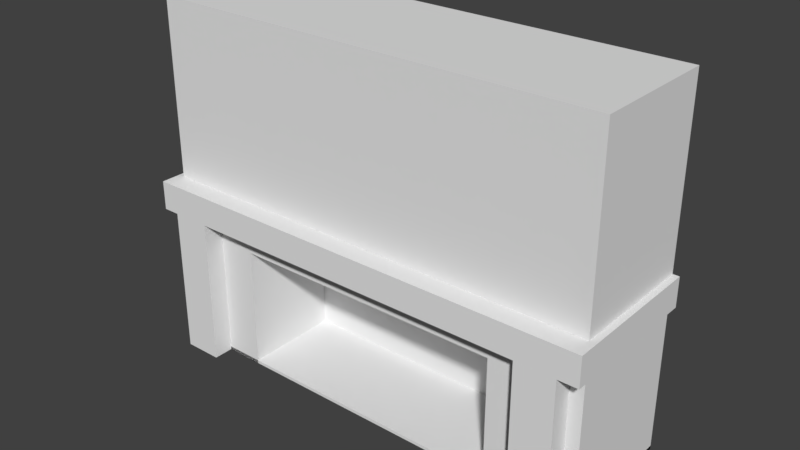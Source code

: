 # Source: FireplaceWall-110x20x70.blend  (saved by Blender 2.79.0; exported with 4.5.12 LTS)
import bpy
from mathutils import Matrix  # noqa: F401  (used for matrix-valued properties, if any)

bpy.ops.wm.read_factory_settings(use_empty=True)
scene = bpy.context.scene
scene.name = 'Scene'

# ---- collections
col_collection_1 = bpy.data.collections.new('Collection 1'); scene.collection.children.link(col_collection_1)

# ---- materials (node trees are filled in below, after node groups)
mat_material = bpy.data.materials.new('Material')
mat_material.alpha_threshold = 0.0
mat_material.use_transparent_shadow = False
mat_material.roughness = 0.5
mat_material.line_color = (0.0, 0.0, 0.0, 1.0)

# ---- material node trees

# ---- world
world_world = bpy.data.worlds.new('World'); scene.world = world_world
world_world.color = (0.05088, 0.05088, 0.05088)
world_world.use_sun_shadow = False
world_world.sun_shadow_jitter_overblur = 0.0
world_world.cycles.sampling_method = 'MANUAL'

# ---- meshes
me_cube = bpy.data.meshes.new('Cube')
me_cube.from_pydata([(14.0, 4.0, 0.0), (11.23, -3.397e-07, 0.0), (2.735, -1.495e-07, 0.0), (3.338e-06, 4.0, 0.0), (14.0, 4.0, 11.0), (14.0, -1.55e-06, 11.0), (-1.669e-06, 3.576e-07, 11.0), (1.252e-06, 4.0, 11.0), (14.0, 4.0, 5.5), (14.0, -9.537e-07, 5.5), (-8.345e-07, 1.788e-07, 5.5), (2.295e-06, 4.0, 5.5), (14.0, 4.0, 4.593), (11.23, -7.131e-07, 3.841), (2.735, 1.335e-07, 3.841), (2.454e-06, 4.0, 4.593), (14.0, -3.576e-07, 0.0), (0.0, 0.0, 0.0), (14.0, -8.625e-07, 4.593), (-7.068e-07, 1.515e-07, 4.593), (11.23, 3.001, 0.0), (2.735, 3.001, 0.0), (11.23, 3.001, 2.884), (2.735, 3.001, 2.884), (14.2, 4.0, 4.593), (14.2, 4.0, 5.5), (14.2, -0.6253, 4.593), (14.2, -0.6253, 5.5), (-0.2, -0.6253, 4.593), (-0.2, -0.6253, 5.5), (-0.2, 4.0, 4.593), (-0.2, 4.0, 5.5), (14.0, 4.0, 0.1), (14.0, -3.576e-07, 0.1), (3.338e-06, 4.0, 0.1), (0.0, 0.0, 0.1)], [], [(3, 0, 32, 34), (4, 7, 6, 5), (8, 4, 5, 9), (9, 5, 6, 10), (10, 6, 7, 11), (12, 0, 3, 15), (4, 8, 11, 7), (8, 9, 27, 25), (12, 8, 25, 24), (19, 18, 26, 28), (0, 12, 18, 16), (14, 2, 21, 23), (17, 19, 15, 3), (8, 12, 15, 11), (1, 2, 17, 16), (13, 1, 16, 18), (2, 14, 19, 17), (14, 13, 18, 19), (20, 22, 23, 21), (2, 1, 20, 21), (13, 14, 23, 22), (1, 13, 22, 20), (28, 29, 31, 30), (26, 27, 29, 28), (24, 25, 27, 26), (10, 11, 31, 29), (15, 19, 28, 30), (11, 15, 30, 31), (18, 12, 24, 26), (9, 10, 29, 27), (32, 33, 35, 34), (0, 16, 33, 32), (17, 3, 34, 35), (16, 17, 35, 33)])
me_cube.materials.append(mat_material)
me_cube.use_remesh_preserve_volume = False
me_cube.use_remesh_preserve_attributes = False
me_cube.use_mirror_vertex_groups = False
me_cube.update()
me_cube_001 = bpy.data.meshes.new('Cube.001')
me_cube_001.from_pydata([(-0.2438, -0.6252, -4.428), (-0.2438, -0.6252, 0.1654), (-0.2438, 0.000159, -4.428), (-0.2438, 0.000159, 0.1654), (0.9594, -0.6252, -4.428), (0.9594, -0.6252, 0.1654), (0.9594, 0.000159, -4.428), (0.9594, 0.000159, 0.1654), (13.03, -0.6252, -4.428), (13.03, -0.6252, 0.1654), (13.03, 0.000159, -4.428), (13.03, 0.000159, 0.1654), (11.82, -0.6252, -4.428), (11.82, -0.6252, 0.1654), (11.82, 0.000159, -4.428), (11.82, 0.000159, 0.1654)], [], [(0, 1, 3, 2), (2, 3, 7, 6), (6, 7, 5, 4), (4, 5, 1, 0), (2, 6, 4, 0), (7, 3, 1, 5), (8, 10, 11, 9), (10, 14, 15, 11), (14, 12, 13, 15), (12, 8, 9, 13), (10, 8, 12, 14), (15, 13, 9, 11)])
me_cube_001.use_remesh_preserve_volume = False
me_cube_001.use_remesh_preserve_attributes = False
me_cube_001.use_mirror_vertex_groups = False
me_cube_001.update()

# ---- objects
ob_mirrorpoint = bpy.data.objects.new('MirrorPoint', None)
ob_fireplacewall_110x20x70 = bpy.data.objects.new('FireplaceWall-110x20x70', me_cube)
ob_cube = bpy.data.objects.new('Cube', me_cube_001)

# ---- transforms, parenting, visibility, modifiers, constraints
ob_mirrorpoint.location = (6.953, 1.797, 4.259)
ob_mirrorpoint.empty_image_offset = (0.0, 0.0)
ob_mirrorpoint.lineart.crease_threshold = 0.0
ob_fireplacewall_110x20x70.location = (0.0, 0.0, 0.0)
ob_fireplacewall_110x20x70.lock_rotations_4d = False
ob_fireplacewall_110x20x70.empty_display_type = 'ARROWS'
ob_fireplacewall_110x20x70.lineart.crease_threshold = 0.0
ob_cube.parent = ob_fireplacewall_110x20x70
ob_cube.location = (0.5613, -0.0001592, 4.428)
ob_cube.lineart.crease_threshold = 0.0

# ---- collection membership
col_collection_1.objects.link(ob_mirrorpoint)
col_collection_1.objects.link(ob_fireplacewall_110x20x70)
col_collection_1.objects.link(ob_cube)

# ---- scene / render settings (as saved in the file)
scene.frame_start = 1; scene.frame_end = 250; scene.frame_set(1)
scene.render.engine = 'BLENDER_EEVEE_NEXT'
scene.render.resolution_percentage = 50
scene.render.dither_intensity = 0.0
scene.cycles.use_denoising = False
scene.cycles.samples = 128
scene.cycles.sampling_pattern = 'TABULATED_SOBOL'
scene.cycles.use_adaptive_sampling = False
scene.cycles.use_light_tree = False
scene.cycles.blur_glossy = 0.0
scene.cycles.sample_clamp_indirect = 0.0
scene.view_settings.view_transform = 'Standard'
bpy.context.view_layer.update()

# ---- added for rendering (the .blend has no active camera and no usable light): camera, sun
cam_auto = bpy.data.cameras.new('AutoCamera')
cam_auto.lens = 50.0
cam_auto.sensor_width = 36.0
cam_auto.clip_end = 1000.0
ob_auto_camera = bpy.data.objects.new('AutoCamera', cam_auto)
scene.collection.objects.link(ob_auto_camera)
ob_auto_camera.location = (24.3033, -19.0766, 19.3426)
ob_auto_camera.rotation_euler = (1.09748, -7.21219e-08, 0.694738)
scene.camera = ob_auto_camera
light_auto_sun = bpy.data.lights.new('AutoSun', 'SUN')
light_auto_sun.energy = 3.0
light_auto_sun.angle = 0.0523599
ob_auto_sun = bpy.data.objects.new('AutoSun', light_auto_sun)
scene.collection.objects.link(ob_auto_sun)
ob_auto_sun.rotation_euler = (0.872665, 0.174533, 0.523599)
bpy.context.view_layer.update()
